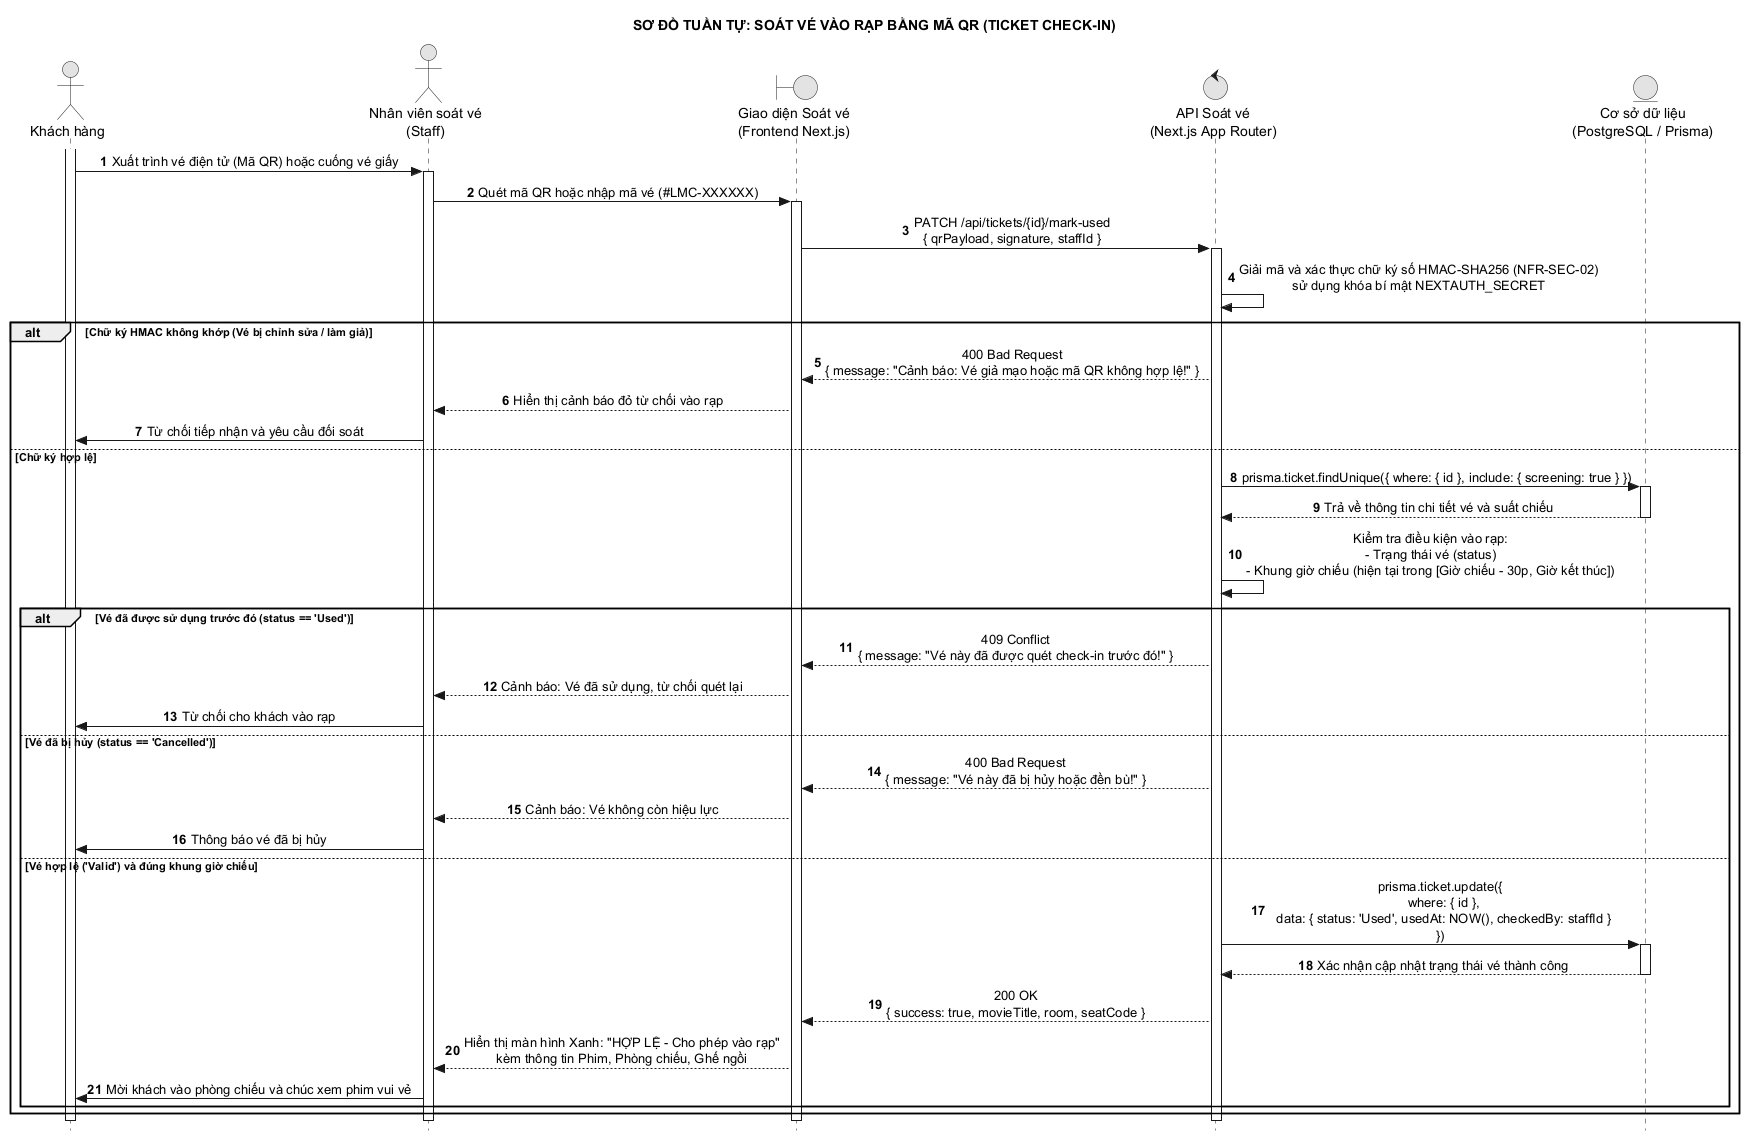

The diagram above was rendered by PlantUML. Its source (embedded in the PNG):
@startuml 14_soat_ve_vao_rap
hide footbox
title SƠ ĐỒ TUẦN TỰ: SOÁT VÉ VÀO RẠP BẰNG MÃ QR (TICKET CHECK-IN)
autonumber
skinparam style strictuml
skinparam monochrome true
skinparam shadowing false
skinparam defaultTextAlignment center

actor "Khách hàng" as KH
actor "Nhân viên soát vé\n(Staff)" as NV
boundary "Giao diện Soát vé\n(Frontend Next.js)" as UI
control "API Soát vé\n(Next.js App Router)" as API
entity "Cơ sở dữ liệu\n(PostgreSQL / Prisma)" as DB

activate KH
KH -> NV : Xuất trình vé điện tử (Mã QR) hoặc cuống vé giấy
activate NV

NV -> UI : Quét mã QR hoặc nhập mã vé (#LMC-XXXXXX)
activate UI

UI -> API : PATCH /api/tickets/{id}/mark-used\n{ qrPayload, signature, staffId }
activate API

API -> API : Giải mã và xác thực chữ ký số HMAC-SHA256 (NFR-SEC-02)\nsử dụng khóa bí mật NEXTAUTH_SECRET

alt Chữ ký HMAC không khớp (Vé bị chỉnh sửa / làm giả)
    API --> UI : 400 Bad Request\n{ message: "Cảnh báo: Vé giả mạo hoặc mã QR không hợp lệ!" }
    UI --> NV : Hiển thị cảnh báo đỏ từ chối vào rạp
    NV -> KH : Từ chối tiếp nhận và yêu cầu đối soát
else Chữ ký hợp lệ
    API -> DB : prisma.ticket.findUnique({ where: { id }, include: { screening: true } })
    activate DB
    DB --> API : Trả về thông tin chi tiết vé và suất chiếu
    deactivate DB

    API -> API : Kiểm tra điều kiện vào rạp:\n- Trạng thái vé (status)\n- Khung giờ chiếu (hiện tại trong [Giờ chiếu - 30p, Giờ kết thúc])

    alt Vé đã được sử dụng trước đó (status == 'Used')
        API --> UI : 409 Conflict\n{ message: "Vé này đã được quét check-in trước đó!" }
        UI --> NV : Cảnh báo: Vé đã sử dụng, từ chối quét lại
        NV -> KH : Từ chối cho khách vào rạp
    else Vé đã bị hủy (status == 'Cancelled')
        API --> UI : 400 Bad Request\n{ message: "Vé này đã bị hủy hoặc đền bù!" }
        UI --> NV : Cảnh báo: Vé không còn hiệu lực
        NV -> KH : Thông báo vé đã bị hủy
    else Vé hợp lệ ('Valid') và đúng khung giờ chiếu
        API -> DB : prisma.ticket.update({\n  where: { id },\n  data: { status: 'Used', usedAt: NOW(), checkedBy: staffId }\n})
        activate DB
        DB --> API : Xác nhận cập nhật trạng thái vé thành công
        deactivate DB

        API --> UI : 200 OK\n{ success: true, movieTitle, room, seatCode }
        UI --> NV : Hiển thị màn hình Xanh: "HỢP LỆ - Cho phép vào rạp"\nkèm thông tin Phim, Phòng chiếu, Ghế ngồi
        NV -> KH : Mời khách vào phòng chiếu và chúc xem phim vui vẻ
    end
end

deactivate API
deactivate UI
deactivate NV
deactivate KH
@enduml